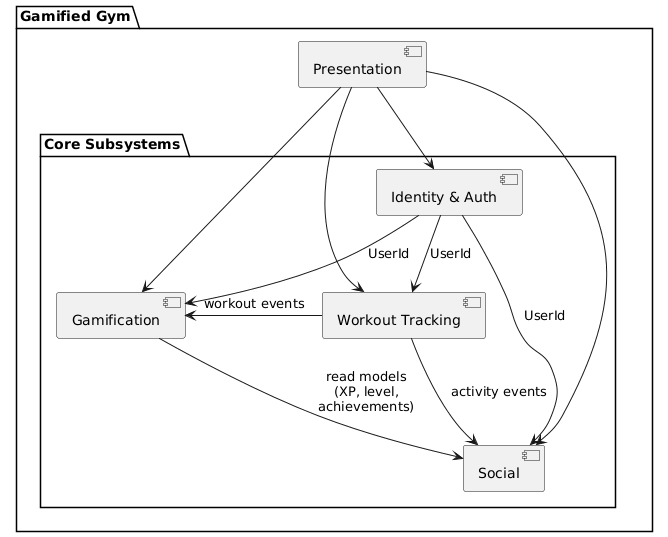

The diagram above was rendered by PlantUML. Its source (embedded in the PNG):
@startuml
skinparam style strictuml

package "Gamified Gym" {

  component "Presentation" as UI

  package "Core Subsystems" {
    component "Workout Tracking" as Workout
    component "Gamification" as Game
    component "Social" as Social
    component "Identity & Auth" as Auth
  }
}

UI --> Workout
UI --> Game
UI --> Social
UI --> Auth

' Workout events consumed by other subsystems
Workout -right-> Game : workout events
Workout -down-> Social : activity events

' Gamification data used by Social
Game -down-> Social : read models\n(XP, level,\nachievements)

' Identity/Auth provides user identity
Auth -down-> Workout : UserId
Auth -down-> Game : UserId
Auth -down-> Social : UserId
@enduml